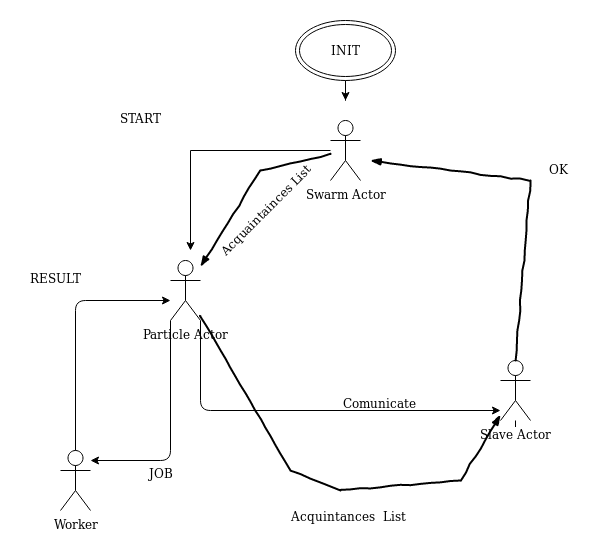

The diagram above was exported from draw.io. Its source (the exported page's mxGraphModel, read from the mxfile embedded in the PNG):
<mxGraphModel dx="1422" dy="780" grid="1" gridSize="10" guides="1" tooltips="1" connect="1" arrows="1" fold="1" page="1" pageScale="1" pageWidth="827" pageHeight="1169" math="0" shadow="0">
  <root>
    <mxCell id="WIyWlLk6GJQsqaUBKTNV-0" />
    <mxCell id="WIyWlLk6GJQsqaUBKTNV-1" parent="WIyWlLk6GJQsqaUBKTNV-0" />
    <mxCell id="UtAs0SosixMrkSPxUHRr-10" value="" style="edgeStyle=orthogonalEdgeStyle;rounded=0;orthogonalLoop=1;jettySize=auto;html=1;" edge="1" parent="WIyWlLk6GJQsqaUBKTNV-1" source="UtAs0SosixMrkSPxUHRr-0">
      <mxGeometry relative="1" as="geometry">
        <mxPoint x="270" y="230" as="targetPoint" />
        <Array as="points">
          <mxPoint x="270" y="130" />
        </Array>
      </mxGeometry>
    </mxCell>
    <mxCell id="UtAs0SosixMrkSPxUHRr-0" value="&lt;div&gt;Swarm Actor&lt;/div&gt;&lt;div&gt;&lt;br&gt;&lt;/div&gt;&lt;div&gt;&lt;br&gt;&lt;/div&gt;" style="shape=umlActor;verticalLabelPosition=bottom;labelBackgroundColor=#ffffff;verticalAlign=top;html=1;outlineConnect=0;" vertex="1" parent="WIyWlLk6GJQsqaUBKTNV-1">
      <mxGeometry x="410" y="100" width="30" height="60" as="geometry" />
    </mxCell>
    <mxCell id="UtAs0SosixMrkSPxUHRr-1" value="&lt;div&gt;Particle Actor&lt;/div&gt;&lt;div&gt;&lt;br&gt;&lt;/div&gt;&lt;div&gt;&lt;br&gt;&lt;/div&gt;" style="shape=umlActor;verticalLabelPosition=bottom;labelBackgroundColor=#ffffff;verticalAlign=top;html=1;outlineConnect=0;" vertex="1" parent="WIyWlLk6GJQsqaUBKTNV-1">
      <mxGeometry x="250" y="240" width="30" height="60" as="geometry" />
    </mxCell>
    <mxCell id="UtAs0SosixMrkSPxUHRr-5" value="Worker" style="shape=umlActor;verticalLabelPosition=bottom;labelBackgroundColor=#ffffff;verticalAlign=top;html=1;outlineConnect=0;" vertex="1" parent="WIyWlLk6GJQsqaUBKTNV-1">
      <mxGeometry x="140" y="430" width="30" height="60" as="geometry" />
    </mxCell>
    <mxCell id="UtAs0SosixMrkSPxUHRr-4" value="" style="edgeStyle=orthogonalEdgeStyle;rounded=0;orthogonalLoop=1;jettySize=auto;html=1;" edge="1" parent="WIyWlLk6GJQsqaUBKTNV-1" source="UtAs0SosixMrkSPxUHRr-2">
      <mxGeometry relative="1" as="geometry">
        <mxPoint x="595" y="430" as="targetPoint" />
      </mxGeometry>
    </mxCell>
    <mxCell id="UtAs0SosixMrkSPxUHRr-2" value="&lt;div&gt;Slave Actor&lt;/div&gt;&lt;div&gt;&lt;br&gt;&lt;/div&gt;" style="shape=umlActor;verticalLabelPosition=bottom;labelBackgroundColor=#ffffff;verticalAlign=top;html=1;outlineConnect=0;" vertex="1" parent="WIyWlLk6GJQsqaUBKTNV-1">
      <mxGeometry x="580" y="340" width="30" height="60" as="geometry" />
    </mxCell>
    <mxCell id="UtAs0SosixMrkSPxUHRr-22" value="" style="edgeStyle=elbowEdgeStyle;elbow=vertical;endArrow=classic;html=1;exitX=0.5;exitY=0;exitDx=0;exitDy=0;exitPerimeter=0;" edge="1" parent="WIyWlLk6GJQsqaUBKTNV-1" source="UtAs0SosixMrkSPxUHRr-5">
      <mxGeometry width="50" height="50" relative="1" as="geometry">
        <mxPoint x="390" y="430" as="sourcePoint" />
        <mxPoint x="250" y="280" as="targetPoint" />
        <Array as="points">
          <mxPoint x="250" y="280" />
          <mxPoint x="155" y="280" />
          <mxPoint x="250" y="280" />
          <mxPoint x="130" y="300" />
        </Array>
      </mxGeometry>
    </mxCell>
    <mxCell id="UtAs0SosixMrkSPxUHRr-24" value="" style="edgeStyle=segmentEdgeStyle;endArrow=classic;html=1;exitX=1;exitY=1;exitDx=0;exitDy=0;exitPerimeter=0;" edge="1" parent="WIyWlLk6GJQsqaUBKTNV-1" source="UtAs0SosixMrkSPxUHRr-1" target="UtAs0SosixMrkSPxUHRr-2">
      <mxGeometry width="50" height="50" relative="1" as="geometry">
        <mxPoint x="280" y="350" as="sourcePoint" />
        <mxPoint x="440" y="380" as="targetPoint" />
        <Array as="points">
          <mxPoint x="280" y="390" />
        </Array>
      </mxGeometry>
    </mxCell>
    <mxCell id="UtAs0SosixMrkSPxUHRr-26" value="" style="rounded=0;comic=1;strokeWidth=2;endArrow=blockThin;html=1;fontFamily=Comic Sans MS;fontStyle=1;exitX=0.5;exitY=0;exitDx=0;exitDy=0;exitPerimeter=0;" edge="1" parent="WIyWlLk6GJQsqaUBKTNV-1" source="UtAs0SosixMrkSPxUHRr-2">
      <mxGeometry width="50" height="50" relative="1" as="geometry">
        <mxPoint x="390" y="490" as="sourcePoint" />
        <mxPoint x="450" y="140" as="targetPoint" />
        <Array as="points">
          <mxPoint x="610" y="160" />
        </Array>
      </mxGeometry>
    </mxCell>
    <mxCell id="UtAs0SosixMrkSPxUHRr-27" value="" style="rounded=0;comic=1;strokeWidth=2;endArrow=blockThin;html=1;fontFamily=Comic Sans MS;fontStyle=1;" edge="1" parent="WIyWlLk6GJQsqaUBKTNV-1" source="UtAs0SosixMrkSPxUHRr-0" target="UtAs0SosixMrkSPxUHRr-1">
      <mxGeometry width="50" height="50" relative="1" as="geometry">
        <mxPoint x="605" y="350" as="sourcePoint" />
        <mxPoint x="460" y="150" as="targetPoint" />
        <Array as="points">
          <mxPoint x="340" y="150" />
        </Array>
      </mxGeometry>
    </mxCell>
    <mxCell id="UtAs0SosixMrkSPxUHRr-29" value="&lt;div&gt;Acquaintainces List&lt;/div&gt;&lt;div&gt;&lt;br&gt;&lt;/div&gt;" style="text;html=1;align=center;verticalAlign=middle;resizable=0;points=[];autosize=1;rotation=-45;" vertex="1" parent="WIyWlLk6GJQsqaUBKTNV-1">
      <mxGeometry x="280" y="180" width="140" height="30" as="geometry" />
    </mxCell>
    <mxCell id="UtAs0SosixMrkSPxUHRr-30" value="OK" style="text;html=1;align=center;verticalAlign=middle;resizable=0;points=[];autosize=1;" vertex="1" parent="WIyWlLk6GJQsqaUBKTNV-1">
      <mxGeometry x="623" y="139" width="30" height="20" as="geometry" />
    </mxCell>
    <mxCell id="UtAs0SosixMrkSPxUHRr-31" value="&lt;div&gt;START&lt;/div&gt;&lt;div&gt;&lt;br&gt;&lt;/div&gt;" style="text;html=1;align=center;verticalAlign=middle;resizable=0;points=[];autosize=1;" vertex="1" parent="WIyWlLk6GJQsqaUBKTNV-1">
      <mxGeometry x="190" y="90" width="60" height="30" as="geometry" />
    </mxCell>
    <mxCell id="UtAs0SosixMrkSPxUHRr-32" value="" style="rounded=0;comic=1;strokeWidth=2;endArrow=blockThin;html=1;fontFamily=Comic Sans MS;fontStyle=1;" edge="1" parent="WIyWlLk6GJQsqaUBKTNV-1" source="UtAs0SosixMrkSPxUHRr-1" target="UtAs0SosixMrkSPxUHRr-2">
      <mxGeometry width="50" height="50" relative="1" as="geometry">
        <mxPoint x="420" y="143.52941176470586" as="sourcePoint" />
        <mxPoint x="290" y="256" as="targetPoint" />
        <Array as="points">
          <mxPoint x="370" y="450" />
          <mxPoint x="420" y="470" />
          <mxPoint x="540" y="460" />
        </Array>
      </mxGeometry>
    </mxCell>
    <mxCell id="UtAs0SosixMrkSPxUHRr-33" value="&lt;div&gt;Acquintances&amp;nbsp; List&lt;/div&gt;" style="text;html=1;align=center;verticalAlign=middle;resizable=0;points=[];autosize=1;" vertex="1" parent="WIyWlLk6GJQsqaUBKTNV-1">
      <mxGeometry x="363" y="486" width="130" height="20" as="geometry" />
    </mxCell>
    <mxCell id="UtAs0SosixMrkSPxUHRr-34" value="" style="edgeStyle=elbowEdgeStyle;elbow=vertical;endArrow=classic;html=1;" edge="1" parent="WIyWlLk6GJQsqaUBKTNV-1" source="UtAs0SosixMrkSPxUHRr-1" target="UtAs0SosixMrkSPxUHRr-5">
      <mxGeometry width="50" height="50" relative="1" as="geometry">
        <mxPoint x="200" y="380" as="sourcePoint" />
        <mxPoint x="260" y="290" as="targetPoint" />
        <Array as="points">
          <mxPoint x="250" y="440" />
          <mxPoint x="165" y="290" />
          <mxPoint x="260" y="290" />
          <mxPoint x="140" y="310" />
        </Array>
      </mxGeometry>
    </mxCell>
    <mxCell id="UtAs0SosixMrkSPxUHRr-35" value="&lt;div&gt;JOB&lt;/div&gt;&lt;div&gt;&lt;br&gt;&lt;/div&gt;" style="text;html=1;align=center;verticalAlign=middle;resizable=0;points=[];autosize=1;" vertex="1" parent="WIyWlLk6GJQsqaUBKTNV-1">
      <mxGeometry x="220" y="445" width="40" height="30" as="geometry" />
    </mxCell>
    <mxCell id="UtAs0SosixMrkSPxUHRr-36" value="&lt;div&gt;RESULT&lt;/div&gt;&lt;div&gt;&lt;br&gt;&lt;/div&gt;" style="text;html=1;align=center;verticalAlign=middle;resizable=0;points=[];autosize=1;" vertex="1" parent="WIyWlLk6GJQsqaUBKTNV-1">
      <mxGeometry x="100" y="250" width="70" height="30" as="geometry" />
    </mxCell>
    <mxCell id="UtAs0SosixMrkSPxUHRr-37" value="Comunicate" style="text;html=1;align=center;verticalAlign=middle;resizable=0;points=[];autosize=1;" vertex="1" parent="WIyWlLk6GJQsqaUBKTNV-1">
      <mxGeometry x="414" y="373" width="90" height="20" as="geometry" />
    </mxCell>
    <mxCell id="UtAs0SosixMrkSPxUHRr-40" style="edgeStyle=orthogonalEdgeStyle;rounded=0;orthogonalLoop=1;jettySize=auto;html=1;" edge="1" parent="WIyWlLk6GJQsqaUBKTNV-1" source="UtAs0SosixMrkSPxUHRr-39">
      <mxGeometry relative="1" as="geometry">
        <mxPoint x="425" y="80" as="targetPoint" />
      </mxGeometry>
    </mxCell>
    <mxCell id="UtAs0SosixMrkSPxUHRr-39" value="INIT" style="ellipse;shape=doubleEllipse;whiteSpace=wrap;html=1;" vertex="1" parent="WIyWlLk6GJQsqaUBKTNV-1">
      <mxGeometry x="375" width="100" height="60" as="geometry" />
    </mxCell>
  </root>
</mxGraphModel>